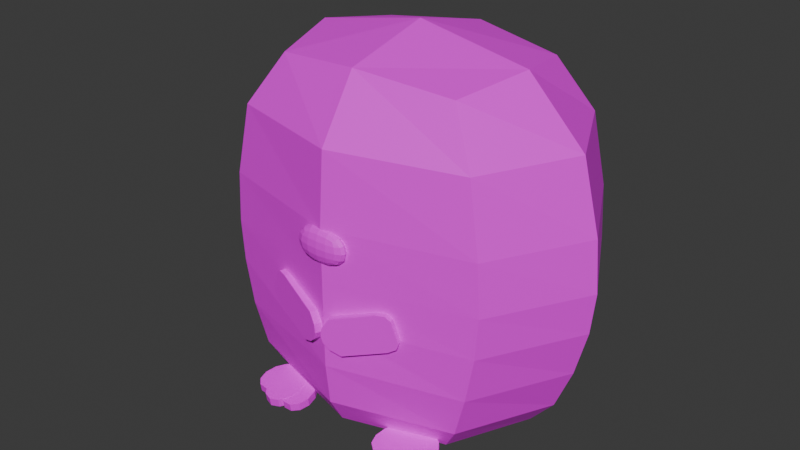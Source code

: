 # Source: derek.blend  (saved by Blender 5.0.119; exported with 4.5.12 LTS)
import bpy
from mathutils import Matrix  # noqa: F401  (used for matrix-valued properties, if any)

bpy.ops.wm.read_factory_settings(use_empty=True)
scene = bpy.context.scene
scene.name = 'Scene'

# ---- collections
col_collection = bpy.data.collections.new('Collection'); scene.collection.children.link(col_collection)

# ---- images (referenced by path relative to the original .blend; pixels are not part of the script)
import os
ASSET_DIR = os.environ.get("B2B_ASSET_DIR", "")  # directory of the original .blend (textures are referenced by path, not embedded)
HERE = os.path.dirname(os.path.abspath(__file__))  # packed textures are extracted next to this script under _unpacked/

def load_image(name, relpath, width, height, colorspace="sRGB"):
    """Load a texture the original file referenced (path relative to the .blend, or extracted next to this script)."""
    p = next((c for c in (os.path.join(HERE, relpath), os.path.join(ASSET_DIR, relpath)) if relpath and os.path.exists(c)), "")
    if p:
        img = bpy.data.images.load(p, check_existing=True)
        img.name = name
    else:  # same state as the original file: an image datablock whose file is absent (Cycles renders it pink)
        img = bpy.data.images.new(name, width, height)
        img.source = "FILE"
        img.filepath = "//" + (relpath or name)
    img.colorspace_settings.name = colorspace
    return img
img_tex_derek = load_image('tex-derek', 'tex-derek.png', 1024, 1024, 'sRGB')

# ---- materials (node trees are filled in below, after node groups)
mat_derek = bpy.data.materials.new('Derek')

# ---- material node trees
mat_derek.use_nodes = True; mat_derek.node_tree.nodes.clear()
_N = mat_derek.node_tree.nodes; _L = mat_derek.node_tree.links
n0 = _N.new('ShaderNodeBsdfPrincipled'); n0.name = 'Principled BSDF'; n0.location = (-200, 100)
n1 = _N.new('ShaderNodeOutputMaterial'); n1.name = 'Material Output'; n1.location = (200, 100)
n2 = _N.new('ShaderNodeTexImage'); n2.name = 'Image Texture'; n2.location = (-490, 53)
n2.image = img_tex_derek
_L.new(n0.outputs[0], n1.inputs[0])
_L.new(n2.outputs[0], n0.inputs[0])
n1.is_active_output = True

# ---- world
world_world = bpy.data.worlds.new('World'); scene.world = world_world
world_world.use_nodes = True; world_world.node_tree.nodes.clear()
_N = world_world.node_tree.nodes; _L = world_world.node_tree.links
n0 = _N.new('ShaderNodeOutputWorld'); n0.name = 'World Output'; n0.location = (200, 100)
n1 = _N.new('ShaderNodeBackground'); n1.name = 'Background'; n1.location = (-200, 100)
n1.inputs[0].default_value = (0.05088, 0.05088, 0.05088, 1.0)
_L.new(n1.outputs[0], n0.inputs[0])
n0.is_active_output = True
world_world.color = (0.05088, 0.05088, 0.05088)
world_world.sun_shadow_jitter_overblur = 0.0

# ---- meshes
me_cube_001 = bpy.data.meshes.new('Cube.001')
me_cube_001.from_pydata([(-0.1208, -0.09945, 0.03016), (-0.1555, -0.1201, 0.5902), (-0.1208, 0.09945, 0.03016), (-0.1555, 0.1201, 0.5902), (0.1208, -0.09945, 0.03016), (0.156, -0.1201, 0.5902), (0.1208, 0.09945, 0.03016), (0.156, 0.1201, 0.5902), (-0.1925, -0.1532, 0.09234), (-0.1925, 0.1532, 0.09234), (0.1929, 0.1532, 0.09234), (0.1929, -0.1532, 0.09234), (-0.2266, -0.1601, 0.2391), (-0.2266, 0.1601, 0.2391), (0.2285, 0.1601, 0.2391), (0.2285, -0.1601, 0.2391), (-0.2266, -0.1601, 0.3918), (-0.2266, 0.1601, 0.3918), (0.2285, 0.1601, 0.3918), (0.2285, -0.1601, 0.3918), (-0.1447, 7.647e-10, 0.02713), (-0.2059, -0.1532, 0.5072), (-0.1876, -2.074e-09, 0.6072), (-0.1646, 0.1349, 0.04832), (1.274e-09, 0.1191, 0.02713), (0.000213, 0.1464, 0.6072), (0.1647, 0.1349, 0.04832), (0.1447, -2.372e-10, 0.02713), (0.188, 1.875e-09, 0.6072), (0.1647, -0.1349, 0.04832), (6.954e-10, -0.1191, 0.02713), (0.000213, -0.1464, 0.6072), (-0.1646, -0.1349, 0.04832), (-0.2127, 0.1592, 0.1625), (0.2138, 0.1592, 0.1625), (0.2138, -0.1592, 0.1625), (0.0001818, -0.2107, 0.09234), (0.2651, -2.236e-10, 0.09234), (0.0001818, 0.2107, 0.09234), (-0.2648, 2.236e-10, 0.09234), (-0.2127, -0.1592, 0.1625), (-0.2315, 0.1601, 0.3073), (0.2336, 0.1601, 0.3073), (0.2336, -0.1601, 0.3073), (0.0009092, -0.2201, 0.2391), (0.3138, 5.702e-09, 0.2391), (0.0009092, 0.2201, 0.2391), (-0.312, 2.46e-09, 0.2391), (-0.2315, -0.1601, 0.3073), (-0.2059, 0.1532, 0.5072), (0.207, 0.1532, 0.5072), (0.207, -0.1532, 0.5072), (0.0009092, -0.2201, 0.3918), (0.3138, -2.46e-09, 0.3918), (0.0009092, 0.2201, 0.3918), (-0.312, 2.46e-09, 0.3918), (-0.2831, 7.834e-10, 0.5089), (0.0005514, 0.2108, 0.5089), (0.2842, 1.204e-09, 0.5089), (0.0005514, -0.2108, 0.5089), (7.007e-10, 1.324e-09, 0.02077), (8.755e-05, -2.349e-09, 0.6428), (2.273e-05, -0.1851, 0.04802), (0.226, -1.404e-09, 0.04802), (2.273e-05, 0.1851, 0.04802), (-0.226, 1.404e-09, 0.04802), (0.0005455, -0.2189, 0.1625), (0.2938, -5.772e-09, 0.1625), (0.0005455, 0.2189, 0.1625), (-0.2927, 6.709e-10, 0.1625), (0.001046, -0.2201, 0.3073), (0.3208, -4.053e-10, 0.3073), (0.001046, 0.2201, 0.3073), (-0.3187, 2.46e-09, 0.3073)], [], [(16, 21, 56, 55), (21, 1, 22, 56), (56, 22, 3, 49), (55, 56, 49, 17), (17, 49, 57, 54), (49, 3, 25, 57), (57, 25, 7, 50), (54, 57, 50, 18), (18, 50, 58, 53), (50, 7, 28, 58), (58, 28, 5, 51), (53, 58, 51, 19), (19, 51, 59, 52), (51, 5, 31, 59), (59, 31, 1, 21), (52, 59, 21, 16), (2, 24, 60, 20), (24, 6, 27, 60), (60, 27, 4, 30), (20, 60, 30, 0), (7, 25, 61, 28), (25, 3, 22, 61), (61, 22, 1, 31), (28, 61, 31, 5), (4, 29, 62, 30), (29, 11, 36, 62), (62, 36, 8, 32), (30, 62, 32, 0), (6, 26, 63, 27), (26, 10, 37, 63), (63, 37, 11, 29), (27, 63, 29, 4), (2, 23, 64, 24), (23, 9, 38, 64), (64, 38, 10, 26), (24, 64, 26, 6), (0, 32, 65, 20), (32, 8, 39, 65), (65, 39, 9, 23), (20, 65, 23, 2), (11, 35, 66, 36), (35, 15, 44, 66), (66, 44, 12, 40), (36, 66, 40, 8), (10, 34, 67, 37), (34, 14, 45, 67), (67, 45, 15, 35), (37, 67, 35, 11), (9, 33, 68, 38), (33, 13, 46, 68), (68, 46, 14, 34), (38, 68, 34, 10), (8, 40, 69, 39), (40, 12, 47, 69), (69, 47, 13, 33), (39, 69, 33, 9), (15, 43, 70, 44), (43, 19, 52, 70), (70, 52, 16, 48), (44, 70, 48, 12), (14, 42, 71, 45), (42, 18, 53, 71), (71, 53, 19, 43), (45, 71, 43, 15), (13, 41, 72, 46), (41, 17, 54, 72), (72, 54, 18, 42), (46, 72, 42, 14), (12, 48, 73, 47), (48, 16, 55, 73), (73, 55, 17, 41), (47, 73, 41, 13)])
_uv = me_cube_001.uv_layers.new(name='UVMap')
_uv.uv.foreach_set('vector', [0.6468, 0.8593, 0.6509, 0.8322, 0.6756, 0.8267, 0.672, 0.8538, 0.1262, 0.8038, 0.1177, 0.823, 0.07468, 0.8189, 0.06915, 0.7862, 0.6756, 0.8267, 0.6865, 0.8066, 0.7161, 0.8101, 0.7174, 0.8277, 0.672, 0.8538, 0.6756, 0.8267, 0.7174, 0.8277, 0.7162, 0.8546, 0.4407, 0.8559, 0.448, 0.8189, 0.5131, 0.8204, 0.5125, 0.8581, 0.448, 0.8189, 0.465, 0.7921, 0.5145, 0.7879, 0.5131, 0.8204, 0.5131, 0.8204, 0.5145, 0.7879, 0.5648, 0.7938, 0.5802, 0.8212, 0.5125, 0.8581, 0.5131, 0.8204, 0.5802, 0.8212, 0.5864, 0.8584, 0.2969, 0.8592, 0.3031, 0.8206, 0.3384, 0.8127, 0.3331, 0.8513, 0.04499, 0.9631, 0.05341, 0.9437, 0.09643, 0.9477, 0.102, 0.9807, 0.3384, 0.8127, 0.3541, 0.7841, 0.3962, 0.7891, 0.398, 0.8142, 0.3331, 0.8513, 0.3384, 0.8127, 0.398, 0.8142, 0.3961, 0.8525, 0.345, 0.5757, 0.3301, 0.6546, 0.1905, 0.6563, 0.1911, 0.5762, 0.3301, 0.6546, 0.2942, 0.7111, 0.1884, 0.7229, 0.1905, 0.6563, 0.1905, 0.6563, 0.1884, 0.7229, 0.08119, 0.7111, 0.04768, 0.6546, 0.1911, 0.5762, 0.1905, 0.6563, 0.04768, 0.6546, 0.03373, 0.5757, 0.2636, 0.8468, 0.2579, 0.889, 0.2183, 0.8769, 0.233, 0.8288, 0.2579, 0.889, 0.2391, 0.9272, 0.2036, 0.925, 0.2183, 0.8769, 0.2183, 0.8769, 0.2036, 0.925, 0.173, 0.907, 0.1787, 0.8648, 0.233, 0.8288, 0.2183, 0.8769, 0.1787, 0.8648, 0.1975, 0.8266, 0.05341, 0.9437, 0.03537, 0.8918, 0.08555, 0.8833, 0.09643, 0.9477, 0.03537, 0.8918, 0.03538, 0.8369, 0.07468, 0.8189, 0.08555, 0.8833, 0.08555, 0.8833, 0.07468, 0.8189, 0.1177, 0.823, 0.1357, 0.8748, 0.09643, 0.9477, 0.08555, 0.8833, 0.1357, 0.8748, 0.1357, 0.9298, 0.173, 0.907, 0.1567, 0.918, 0.1567, 0.8581, 0.1787, 0.8648, 0.3008, 0.3403, 0.3206, 0.3706, 0.1904, 0.3712, 0.1896, 0.3406, 0.1896, 0.3406, 0.1904, 0.3712, 0.057, 0.3706, 0.07557, 0.3403, 0.1787, 0.8648, 0.1567, 0.8581, 0.1902, 0.8085, 0.1975, 0.8266, 0.2391, 0.9272, 0.2464, 0.9454, 0.1954, 0.9521, 0.2036, 0.925, 0.2464, 0.9454, 0.2497, 0.9566, 0.1914, 0.9651, 0.1954, 0.9521, 0.3451, 0.9739, 0.3391, 0.9566, 0.398, 0.9572, 0.3965, 0.9742, 0.2036, 0.925, 0.1954, 0.9521, 0.1567, 0.918, 0.173, 0.907, 0.2636, 0.8468, 0.2799, 0.8359, 0.2799, 0.8957, 0.2579, 0.889, 0.4594, 0.9659, 0.4504, 0.9519, 0.5111, 0.9538, 0.5113, 0.9676, 0.5113, 0.9676, 0.5111, 0.9538, 0.5738, 0.954, 0.5649, 0.9676, 0.2579, 0.889, 0.2799, 0.8957, 0.2464, 0.9454, 0.2391, 0.9272, 0.1975, 0.8266, 0.1902, 0.8085, 0.2413, 0.8018, 0.233, 0.8288, 0.1902, 0.8085, 0.1869, 0.7973, 0.2452, 0.7888, 0.2413, 0.8018, 0.6803, 0.9395, 0.6762, 0.9275, 0.7174, 0.9279, 0.7163, 0.9397, 0.233, 0.8288, 0.2413, 0.8018, 0.2799, 0.8359, 0.2636, 0.8468, 0.3206, 0.3706, 0.335, 0.4187, 0.1909, 0.4193, 0.1904, 0.3712, 0.335, 0.4187, 0.3451, 0.4711, 0.1911, 0.4717, 0.1909, 0.4193, 0.1909, 0.4193, 0.1911, 0.4717, 0.03379, 0.4711, 0.04333, 0.4187, 0.1904, 0.3712, 0.1909, 0.4193, 0.04333, 0.4187, 0.057, 0.3706, 0.3031, 0.9637, 0.2983, 0.9386, 0.335, 0.931, 0.3391, 0.9566, 0.2983, 0.9386, 0.2961, 0.9116, 0.3322, 0.9037, 0.335, 0.931, 0.335, 0.931, 0.3322, 0.9037, 0.3953, 0.9049, 0.3969, 0.9319, 0.3391, 0.9566, 0.335, 0.931, 0.3969, 0.9319, 0.398, 0.9572, 0.4504, 0.9519, 0.4441, 0.9294, 0.5114, 0.9315, 0.5111, 0.9538, 0.4441, 0.9294, 0.44, 0.9048, 0.5118, 0.907, 0.5114, 0.9315, 0.5114, 0.9315, 0.5118, 0.907, 0.5857, 0.9073, 0.5807, 0.9317, 0.5111, 0.9538, 0.5114, 0.9315, 0.5807, 0.9317, 0.5738, 0.954, 0.6509, 0.9323, 0.6477, 0.9149, 0.6733, 0.9096, 0.6762, 0.9275, 0.6477, 0.9149, 0.6462, 0.896, 0.6715, 0.8905, 0.6733, 0.9096, 0.6733, 0.9096, 0.6715, 0.8905, 0.7156, 0.8913, 0.7167, 0.9102, 0.6762, 0.9275, 0.6733, 0.9096, 0.7167, 0.9102, 0.7174, 0.9279, 0.3451, 0.4711, 0.3485, 0.5178, 0.1912, 0.5184, 0.1911, 0.4717, 0.3485, 0.5178, 0.345, 0.5757, 0.1911, 0.5762, 0.1912, 0.5184, 0.1912, 0.5184, 0.1911, 0.5762, 0.03373, 0.5757, 0.03046, 0.5178, 0.1911, 0.4717, 0.1912, 0.5184, 0.03046, 0.5178, 0.03379, 0.4711, 0.2961, 0.9116, 0.2957, 0.8879, 0.3315, 0.8799, 0.3322, 0.9037, 0.2957, 0.8879, 0.2969, 0.8592, 0.3331, 0.8513, 0.3315, 0.8799, 0.3315, 0.8799, 0.3331, 0.8513, 0.3961, 0.8525, 0.3949, 0.8812, 0.3322, 0.9037, 0.3315, 0.8799, 0.3949, 0.8812, 0.3953, 0.9049, 0.44, 0.9048, 0.4387, 0.8829, 0.5122, 0.8851, 0.5118, 0.907, 0.4387, 0.8829, 0.4407, 0.8559, 0.5125, 0.8581, 0.5122, 0.8851, 0.5122, 0.8851, 0.5125, 0.8581, 0.5864, 0.8584, 0.5877, 0.8854, 0.5118, 0.907, 0.5122, 0.8851, 0.5877, 0.8854, 0.5857, 0.9073, 0.6462, 0.896, 0.6459, 0.8794, 0.671, 0.8739, 0.6715, 0.8905, 0.6459, 0.8794, 0.6468, 0.8593, 0.672, 0.8538, 0.671, 0.8739, 0.671, 0.8739, 0.672, 0.8538, 0.7162, 0.8546, 0.7153, 0.8747, 0.6715, 0.8905, 0.671, 0.8739, 0.7153, 0.8747, 0.7156, 0.8913])
me_cube_001.materials.append(mat_derek)
me_cube_001.update()
me_cube_002 = bpy.data.meshes.new('Cube.002')
me_cube_002.from_pydata([(-1.0, -1.0, -1.0), (-1.0, -1.0, 1.0), (-1.0, 1.0, -1.0), (-1.0, 1.0, 1.0), (1.0, -1.0, -1.0), (1.0, -1.0, 1.0), (1.0, 1.0, -1.0), (1.0, 1.0, 1.0)], [], [(0, 1, 3, 2), (2, 3, 7, 6), (6, 7, 5, 4), (4, 5, 1, 0), (2, 6, 4, 0), (7, 3, 1, 5)])
_uv = me_cube_002.uv_layers.new(name='UVMap')
_uv.uv.foreach_set('vector', [0.491, 0.5508, 0.5245, 0.5508, 0.5245, 0.5843, 0.491, 0.5843, 0.491, 0.5843, 0.5245, 0.5843, 0.5245, 0.6178, 0.491, 0.6178, 0.491, 0.6178, 0.5245, 0.6178, 0.5245, 0.6513, 0.491, 0.6513, 0.491, 0.6513, 0.5245, 0.6513, 0.5245, 0.6849, 0.491, 0.6849, 0.4575, 0.6178, 0.491, 0.6178, 0.491, 0.6513, 0.4575, 0.6513, 0.5245, 0.6178, 0.558, 0.6178, 0.558, 0.6513, 0.5245, 0.6513])
me_cube_002.materials.append(mat_derek)
me_cube_002.update()
me_cylinder_002 = bpy.data.meshes.new('Cylinder.002')
me_cylinder_002.from_pydata([(0.0, 0.02858, -0.007053), (0.0, 0.02858, 0.007053), (0.01429, 0.02475, -0.007053), (0.01429, 0.02475, 0.007053), (0.02475, 0.01429, -0.007053), (0.02475, 0.01429, 0.007053), (0.02858, 0.0, -0.007053), (0.02858, 0.0, 0.007053), (0.02475, -0.01429, -0.007053), (0.02475, -0.01429, 0.007053), (0.01429, -0.02475, -0.007053), (0.01429, -0.02475, 0.007053), (0.0, -0.02858, -0.007053), (0.0, -0.02858, 0.007053), (-0.01429, -0.02475, -0.007053), (-0.01429, -0.02475, 0.007053), (-0.02475, -0.01429, -0.007053), (-0.02475, -0.01429, 0.007053), (-0.02858, 0.0, -0.007053), (-0.02858, 0.0, 0.007053), (-0.02475, 0.01429, -0.007053), (-0.02475, 0.01429, 0.007053), (-0.01429, 0.02475, -0.007053), (-0.01429, 0.02475, 0.007053), (0.01189, 0.03203, -0.007429), (0.01189, 0.03203, 0.007429), (0.02788, 0.03216, -0.007429), (0.02788, 0.03216, 0.007429), (0.04334, 0.02469, -0.007429), (0.04334, 0.02469, 0.007429), (0.05412, 0.01163, -0.007429), (0.05412, 0.01163, 0.007429), (0.05734, -0.003536, -0.007429), (0.05734, -0.003536, 0.007429), (0.05214, -0.01673, -0.007429), (0.05214, -0.01673, 0.007429), (0.0399, -0.02443, -0.007429), (0.0399, -0.02443, 0.007429), (0.02391, -0.02456, -0.007429), (0.02391, -0.02456, 0.007429), (0.008453, -0.01709, -0.007429), (0.008453, -0.01709, 0.007429), (-0.00233, -0.004025, -0.007429), (-0.00233, -0.004025, 0.007429), (-0.00555, 0.01114, -0.007429), (-0.00555, 0.01114, 0.007429), (-0.0003433, 0.02433, -0.007429), (-0.0003433, 0.02433, 0.007429), (0.01616, 0.03757, -0.007053), (0.01616, 0.03757, 0.007053), (0.02979, 0.04257, -0.007053), (0.02979, 0.04257, 0.007053), (0.04712, 0.0409, -0.007053), (0.04712, 0.0409, 0.007053), (0.0635, 0.033, -0.007053), (0.0635, 0.033, 0.007053), (0.07456, 0.021, -0.007053), (0.07456, 0.021, 0.007053), (0.07731, 0.008099, -0.007053), (0.07731, 0.008099, 0.007053), (0.07104, -0.002235, -0.007053), (0.07104, -0.002235, 0.007053), (0.05741, -0.007235, -0.007053), (0.05741, -0.007235, 0.007053), (0.04008, -0.005563, -0.007053), (0.04008, -0.005563, 0.007053), (0.02369, 0.002335, -0.007053), (0.02369, 0.002335, 0.007053), (0.01264, 0.01434, -0.007053), (0.01264, 0.01434, 0.007053), (0.009883, 0.02724, -0.007053), (0.009883, 0.02724, 0.007053)], [], [(0, 1, 3, 2), (2, 3, 5, 4), (4, 5, 7, 6), (6, 7, 9, 8), (8, 9, 11, 10), (10, 11, 13, 12), (12, 13, 15, 14), (14, 15, 17, 16), (16, 17, 19, 18), (18, 19, 21, 20), (3, 1, 23, 21, 19, 17, 15, 13, 11, 9, 7, 5), (20, 21, 23, 22), (22, 23, 1, 0), (0, 2, 4, 6, 8, 10, 12, 14, 16, 18, 20, 22), (24, 25, 27, 26), (26, 27, 29, 28), (28, 29, 31, 30), (30, 31, 33, 32), (32, 33, 35, 34), (34, 35, 37, 36), (36, 37, 39, 38), (38, 39, 41, 40), (40, 41, 43, 42), (42, 43, 45, 44), (27, 25, 47, 45, 43, 41, 39, 37, 35, 33, 31, 29), (44, 45, 47, 46), (46, 47, 25, 24), (24, 26, 28, 30, 32, 34, 36, 38, 40, 42, 44, 46), (48, 49, 51, 50), (50, 51, 53, 52), (52, 53, 55, 54), (54, 55, 57, 56), (56, 57, 59, 58), (58, 59, 61, 60), (60, 61, 63, 62), (62, 63, 65, 64), (64, 65, 67, 66), (66, 67, 69, 68), (51, 49, 71, 69, 67, 65, 63, 61, 59, 57, 55, 53), (68, 69, 71, 70), (70, 71, 49, 48), (48, 50, 52, 54, 56, 58, 60, 62, 64, 66, 68, 70)])
_uv = me_cylinder_002.uv_layers.new(name='UVMap')
_uv.uv.foreach_set('vector', [0.6051, 0.602, 0.6051, 0.6653, 0.5946, 0.6653, 0.5946, 0.602, 0.5946, 0.602, 0.5946, 0.6653, 0.584, 0.6653, 0.584, 0.602, 0.584, 0.602, 0.584, 0.6653, 0.5735, 0.6653, 0.5735, 0.602, 0.5735, 0.602, 0.5735, 0.6653, 0.5629, 0.6653, 0.5629, 0.602, 0.5629, 0.602, 0.5629, 0.6653, 0.5524, 0.6653, 0.5524, 0.602, 0.5524, 0.602, 0.5524, 0.6653, 0.5419, 0.6653, 0.5419, 0.602, 0.5419, 0.602, 0.5419, 0.6653, 0.5313, 0.6653, 0.5313, 0.602, 0.5313, 0.602, 0.5313, 0.6653, 0.5208, 0.6653, 0.5208, 0.602, 0.5208, 0.602, 0.5208, 0.6653, 0.5102, 0.6653, 0.5102, 0.602, 0.5102, 0.602, 0.5102, 0.6653, 0.4997, 0.6653, 0.4997, 0.602, 0.5254, 0.5967, 0.5102, 0.6008, 0.495, 0.5967, 0.4839, 0.5856, 0.4799, 0.5704, 0.4839, 0.5552, 0.495, 0.5441, 0.5102, 0.54, 0.5254, 0.5441, 0.5365, 0.5552, 0.5406, 0.5704, 0.5365, 0.5856, 0.4997, 0.602, 0.4997, 0.6653, 0.4891, 0.6653, 0.4891, 0.602, 0.4891, 0.602, 0.4891, 0.6653, 0.4786, 0.6653, 0.4786, 0.602, 0.5735, 0.6008, 0.5887, 0.5967, 0.5998, 0.5856, 0.6039, 0.5704, 0.5998, 0.5552, 0.5887, 0.5441, 0.5735, 0.54, 0.5583, 0.5441, 0.5472, 0.5552, 0.5431, 0.5704, 0.5472, 0.5856, 0.5583, 0.5967, 0.6051, 0.602, 0.6051, 0.6653, 0.5946, 0.6653, 0.5946, 0.602, 0.5946, 0.602, 0.5946, 0.6653, 0.584, 0.6653, 0.584, 0.602, 0.584, 0.602, 0.584, 0.6653, 0.5735, 0.6653, 0.5735, 0.602, 0.5735, 0.602, 0.5735, 0.6653, 0.5629, 0.6653, 0.5629, 0.602, 0.5629, 0.602, 0.5629, 0.6653, 0.5524, 0.6653, 0.5524, 0.602, 0.5524, 0.602, 0.5524, 0.6653, 0.5419, 0.6653, 0.5419, 0.602, 0.5419, 0.602, 0.5419, 0.6653, 0.5313, 0.6653, 0.5313, 0.602, 0.5313, 0.602, 0.5313, 0.6653, 0.5208, 0.6653, 0.5208, 0.602, 0.5208, 0.602, 0.5208, 0.6653, 0.5102, 0.6653, 0.5102, 0.602, 0.5102, 0.602, 0.5102, 0.6653, 0.4997, 0.6653, 0.4997, 0.602, 0.5254, 0.5967, 0.5102, 0.6008, 0.495, 0.5967, 0.4839, 0.5856, 0.4799, 0.5704, 0.4839, 0.5552, 0.495, 0.5441, 0.5102, 0.54, 0.5254, 0.5441, 0.5365, 0.5552, 0.5406, 0.5704, 0.5365, 0.5856, 0.4997, 0.602, 0.4997, 0.6653, 0.4891, 0.6653, 0.4891, 0.602, 0.4891, 0.602, 0.4891, 0.6653, 0.4786, 0.6653, 0.4786, 0.602, 0.5735, 0.6008, 0.5887, 0.5967, 0.5998, 0.5856, 0.6039, 0.5704, 0.5998, 0.5552, 0.5887, 0.5441, 0.5735, 0.54, 0.5583, 0.5441, 0.5472, 0.5552, 0.5431, 0.5704, 0.5472, 0.5856, 0.5583, 0.5967, 0.6051, 0.602, 0.6051, 0.6653, 0.5946, 0.6653, 0.5946, 0.602, 0.5946, 0.602, 0.5946, 0.6653, 0.584, 0.6653, 0.584, 0.602, 0.584, 0.602, 0.584, 0.6653, 0.5735, 0.6653, 0.5735, 0.602, 0.5735, 0.602, 0.5735, 0.6653, 0.5629, 0.6653, 0.5629, 0.602, 0.5629, 0.602, 0.5629, 0.6653, 0.5524, 0.6653, 0.5524, 0.602, 0.5524, 0.602, 0.5524, 0.6653, 0.5419, 0.6653, 0.5419, 0.602, 0.5419, 0.602, 0.5419, 0.6653, 0.5313, 0.6653, 0.5313, 0.602, 0.5313, 0.602, 0.5313, 0.6653, 0.5208, 0.6653, 0.5208, 0.602, 0.5208, 0.602, 0.5208, 0.6653, 0.5102, 0.6653, 0.5102, 0.602, 0.5102, 0.602, 0.5102, 0.6653, 0.4997, 0.6653, 0.4997, 0.602, 0.5254, 0.5967, 0.5102, 0.6008, 0.495, 0.5967, 0.4839, 0.5856, 0.4799, 0.5704, 0.4839, 0.5552, 0.495, 0.5441, 0.5102, 0.54, 0.5254, 0.5441, 0.5365, 0.5552, 0.5406, 0.5704, 0.5365, 0.5856, 0.4997, 0.602, 0.4997, 0.6653, 0.4891, 0.6653, 0.4891, 0.602, 0.4891, 0.602, 0.4891, 0.6653, 0.4786, 0.6653, 0.4786, 0.602, 0.5735, 0.6008, 0.5887, 0.5967, 0.5998, 0.5856, 0.6039, 0.5704, 0.5998, 0.5552, 0.5887, 0.5441, 0.5735, 0.54, 0.5583, 0.5441, 0.5472, 0.5552, 0.5431, 0.5704, 0.5472, 0.5856, 0.5583, 0.5967])
me_cylinder_002.materials.append(mat_derek)
me_cylinder_002.update()
me_cube_003 = bpy.data.meshes.new('Cube.003')
me_cube_003.from_pydata([(-1.085, -1.0, -1.0), (-1.085, -1.0, 1.0), (-1.085, 1.0, -1.0), (-1.085, 1.0, 1.0), (-1.408, -1.0, -0.6), (-1.543, -1.0, -0.2), (-1.543, -1.0, 0.2), (-1.408, -1.0, 0.6), (-1.408, 1.0, 0.6), (-1.543, 1.0, 0.2), (-1.543, 1.0, -0.2), (-1.408, 1.0, -0.6), (1.0, 1.0, 0.6), (1.0, 1.0, 0.2), (1.0, 1.0, -0.2), (1.0, 1.0, -0.6), (1.0, -1.0, 0.6), (1.0, -1.0, 0.2), (1.0, -1.0, -0.2), (1.0, -1.0, -0.6), (-1.408, -1.0, -0.6), (-1.543, -1.0, -0.2), (-1.543, -1.0, 0.2), (-1.408, -1.0, 0.6), (-1.408, 1.0, 0.6), (-1.543, 1.0, 0.2), (-1.543, 1.0, -0.2), (-1.408, 1.0, -0.6), (-1.408, -1.0, -0.6), (-1.543, -1.0, -0.2), (-1.543, -1.0, 0.2), (-1.408, -1.0, 0.6), (-1.408, 1.0, 0.6), (-1.543, 1.0, 0.2), (-1.543, 1.0, -0.2), (-1.408, 1.0, -0.6), (0.5469, -1.0, -1.0), (1.0, -1.0, -0.6), (0.8673, -1.0, -0.8828), (1.0, -1.0, 0.6), (0.5469, -1.0, 1.0), (0.8673, -1.0, 0.8828), (1.0, 1.0, -0.6), (0.5469, 1.0, -1.0), (0.8673, 1.0, -0.8828), (0.5469, 1.0, 1.0), (1.0, 1.0, 0.6), (0.8673, 1.0, 0.8828)], [], [(7, 1, 3, 8), (19, 18, 5, 4), (18, 17, 6, 5), (17, 16, 7, 6), (15, 14, 18, 19), (14, 13, 17, 18), (13, 12, 16, 17), (11, 10, 14, 15), (10, 9, 13, 14), (9, 8, 12, 13), (0, 4, 11, 2), (8, 9, 25, 24), (10, 11, 27, 26), (7, 8, 24, 23), (22, 23, 31, 30), (25, 26, 34, 33), (27, 20, 28, 35), (6, 7, 23, 22), (4, 5, 21, 20), (11, 4, 20, 27), (9, 10, 26, 25), (5, 6, 22, 21), (28, 29, 34, 35), (29, 30, 33, 34), (30, 31, 32, 33), (20, 21, 29, 28), (23, 24, 32, 31), (26, 27, 35, 34), (24, 25, 33, 32), (21, 22, 30, 29), (36, 43, 44, 38), (38, 44, 42, 37), (45, 40, 41, 47), (47, 41, 39, 46), (42, 15, 19, 37), (36, 38, 37, 19, 4, 0), (2, 43, 36, 0), (45, 3, 1, 40), (16, 39, 41, 40, 1, 7), (12, 46, 39, 16), (2, 11, 15, 42, 44, 43), (8, 3, 45, 47, 46, 12)])
_uv = me_cube_003.uv_layers.new(name='UVMap')
_uv.uv.foreach_set('vector', [0.6907, 0.8168, 0.696, 0.8168, 0.696, 0.8429, 0.6907, 0.8429, 0.6751, 0.895, 0.6803, 0.895, 0.6803, 0.9211, 0.6751, 0.9211, 0.6803, 0.895, 0.6855, 0.895, 0.6855, 0.9211, 0.6803, 0.9211, 0.6855, 0.895, 0.6907, 0.895, 0.6907, 0.9211, 0.6855, 0.9211, 0.6751, 0.8689, 0.6803, 0.8689, 0.6803, 0.895, 0.6751, 0.895, 0.6803, 0.8689, 0.6855, 0.8689, 0.6855, 0.895, 0.6803, 0.895, 0.6855, 0.8689, 0.6907, 0.8689, 0.6907, 0.895, 0.6855, 0.895, 0.6751, 0.8429, 0.6803, 0.8429, 0.6803, 0.8689, 0.6751, 0.8689, 0.6803, 0.8429, 0.6855, 0.8429, 0.6855, 0.8689, 0.6803, 0.8689, 0.6855, 0.8429, 0.6907, 0.8429, 0.6907, 0.8689, 0.6855, 0.8689, 0.6699, 0.8168, 0.6751, 0.8168, 0.6751, 0.8429, 0.6699, 0.8429, 0.6907, 0.8429, 0.6855, 0.8429, 0.6855, 0.8429, 0.6907, 0.8429, 0.6803, 0.8429, 0.6751, 0.8429, 0.6751, 0.8429, 0.6803, 0.8429, 0.6907, 0.8168, 0.6907, 0.8429, 0.6907, 0.8429, 0.6907, 0.8168, 0.6855, 0.9211, 0.6907, 0.9211, 0.6907, 0.9211, 0.6855, 0.9211, 0.6855, 0.8429, 0.6803, 0.8429, 0.6803, 0.8429, 0.6855, 0.8429, 0.6751, 0.8429, 0.6751, 0.8168, 0.6751, 0.8168, 0.6751, 0.8429, 0.6855, 0.9211, 0.6907, 0.9211, 0.6907, 0.9211, 0.6855, 0.9211, 0.6751, 0.9211, 0.6803, 0.9211, 0.6803, 0.9211, 0.6751, 0.9211, 0.6751, 0.8429, 0.6751, 0.8168, 0.6751, 0.8168, 0.6751, 0.8429, 0.6855, 0.8429, 0.6803, 0.8429, 0.6803, 0.8429, 0.6855, 0.8429, 0.6803, 0.9211, 0.6855, 0.9211, 0.6855, 0.9211, 0.6803, 0.9211, 0.6751, 0.8168, 0.6803, 0.8168, 0.6803, 0.8429, 0.6751, 0.8429, 0.6803, 0.8168, 0.6855, 0.8168, 0.6855, 0.8429, 0.6803, 0.8429, 0.6855, 0.8168, 0.6907, 0.8168, 0.6907, 0.8429, 0.6855, 0.8429, 0.6751, 0.9211, 0.6803, 0.9211, 0.6803, 0.9211, 0.6751, 0.9211, 0.6907, 0.8168, 0.6907, 0.8429, 0.6907, 0.8429, 0.6907, 0.8168, 0.6803, 0.8429, 0.6751, 0.8429, 0.6751, 0.8429, 0.6803, 0.8429, 0.6907, 0.8429, 0.6855, 0.8429, 0.6855, 0.8429, 0.6907, 0.8429, 0.6803, 0.9211, 0.6855, 0.9211, 0.6855, 0.9211, 0.6803, 0.9211, 0.6661, 0.8969, 0.6661, 0.8671, 0.6704, 0.8684, 0.6704, 0.8955, 0.6704, 0.8955, 0.6704, 0.8684, 0.6751, 0.8689, 0.6751, 0.895, 0.6997, 0.8671, 0.6997, 0.8969, 0.6954, 0.8955, 0.6954, 0.8684, 0.6954, 0.8684, 0.6954, 0.8955, 0.6907, 0.895, 0.6907, 0.8689, 0.6751, 0.8689, 0.6751, 0.8689, 0.6751, 0.895, 0.6751, 0.895, 0.6661, 0.8969, 0.6704, 0.8955, 0.6751, 0.895, 0.6751, 0.895, 0.6751, 0.9211, 0.6699, 0.9211, 0.6438, 0.8689, 0.6661, 0.8671, 0.6661, 0.8969, 0.6438, 0.895, 0.6997, 0.8671, 0.722, 0.8689, 0.722, 0.895, 0.6997, 0.8969, 0.6907, 0.895, 0.6907, 0.895, 0.6954, 0.8955, 0.6997, 0.8969, 0.696, 0.9211, 0.6907, 0.9211, 0.6907, 0.8689, 0.6907, 0.8689, 0.6907, 0.895, 0.6907, 0.895, 0.6699, 0.8429, 0.6751, 0.8429, 0.6751, 0.8689, 0.6751, 0.8689, 0.6704, 0.8684, 0.6661, 0.8671, 0.6907, 0.8429, 0.696, 0.8429, 0.6997, 0.8671, 0.6954, 0.8684, 0.6907, 0.8689, 0.6907, 0.8689])
me_cube_003.materials.append(mat_derek)
me_cube_003.update()

# ---- objects
ob_cube = bpy.data.objects.new('Cube', me_cube_001)
ob_cube_001 = bpy.data.objects.new('Cube.001', me_cube_002)
ob_cylinder_002 = bpy.data.objects.new('Cylinder.002', me_cylinder_002)
ob_cube_002 = bpy.data.objects.new('Cube.002', me_cube_003)

# ---- transforms, parenting, visibility, modifiers, constraints
ob_cube.location = (0.0, 0.0, -0.02216)
ob_cube_001.location = (0.0, -0.2156, 0.3422)
ob_cube_001.scale = (0.0523, 0.01627, 0.03392)
_m = ob_cube_001.modifiers.new('Subdivision', 'SUBSURF')
ob_cylinder_002.location = (0.0996, -0.178, 0.02406)
ob_cylinder_002.rotation_euler = (0.1553, 0.0573, -0.3507)
ob_cylinder_002.scale = (0.9494, 1.27, 0.9494)
_m = ob_cylinder_002.modifiers.new('Mirror', 'MIRROR')
_m.mirror_object = ob_cube
ob_cube_002.location = (0.07161, -0.2028, 0.2196)
ob_cube_002.rotation_euler = (0.0, -0.3321, 0.2876)
ob_cube_002.scale = (0.04788, 0.009051, 0.03023)
_m = ob_cube_002.modifiers.new('Mirror', 'MIRROR')
_m.mirror_object = ob_cube

# ---- collection membership
col_collection.objects.link(ob_cube)
col_collection.objects.link(ob_cube_001)
col_collection.objects.link(ob_cylinder_002)
col_collection.objects.link(ob_cube_002)

# ---- scene / render settings (as saved in the file)
scene.frame_start = 1; scene.frame_end = 250; scene.frame_set(1)
scene.render.engine = 'BLENDER_EEVEE_NEXT'
scene.render.bake_bias = 0.0
scene.render.bake_samples = 0
scene.cycles.sampling_pattern = 'TABULATED_SOBOL'
scene.eevee.use_volume_custom_range = False
bpy.context.view_layer.update()

# ---- added for rendering (the .blend has no active camera and no usable light): camera, sun
cam_auto = bpy.data.cameras.new('AutoCamera')
cam_auto.lens = 50.0
cam_auto.sensor_width = 36.0
cam_auto.clip_end = 1000.0
ob_auto_camera = bpy.data.objects.new('AutoCamera', cam_auto)
scene.collection.objects.link(ob_auto_camera)
ob_auto_camera.location = (0.964775, -1.20299, 1.07865)
ob_auto_camera.rotation_euler = (1.09748, -7.21219e-08, 0.694738)
scene.camera = ob_auto_camera
light_auto_sun = bpy.data.lights.new('AutoSun', 'SUN')
light_auto_sun.energy = 3.0
light_auto_sun.angle = 0.0523599
ob_auto_sun = bpy.data.objects.new('AutoSun', light_auto_sun)
scene.collection.objects.link(ob_auto_sun)
ob_auto_sun.rotation_euler = (0.872665, 0.174533, 0.523599)
bpy.context.view_layer.update()
